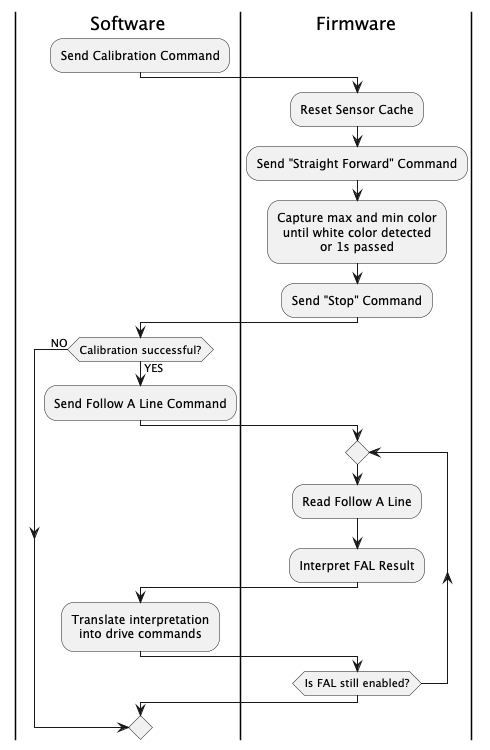

The diagram above was rendered by PlantUML. Its source (embedded in the PNG):
@startuml
'https://plantuml.com/activity-diagram-beta
skinparam defaultTextAlignment center

|Software|
:Send Calibration Command;
|Firmware|
:Reset Sensor Cache;
:Send "Straight Forward" Command;
:Capture max and min color
until white color detected
or 1s passed;
:Send "Stop" Command;
|Software|
if(Calibration successful?) then(YES)
	:Send Follow A Line Command;
	|Firmware|
	repeat
		:Read Follow A Line;
		:Interpret FAL Result;
		|Software|
		:Translate interpretation
		into drive commands;
		|Firmware|
	repeat while (Is FAL still enabled?)
else(NO)

@enduml